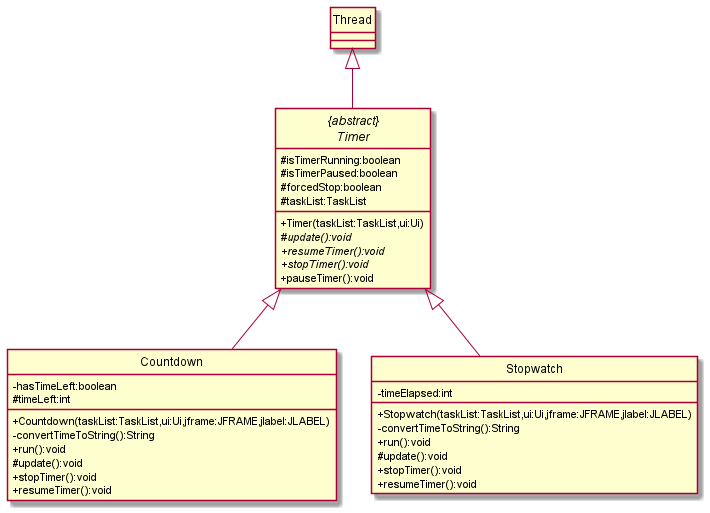

The diagram above was rendered by PlantUML. Its source (embedded in the PNG):
@startuml
'https://plantuml.com/class-diagram
skinparam classAttributeIconSize 0
hide circle
abstract class "{abstract}\nTimer" as Timer
class Countdown
class Stopwatch

Thread <|-- Timer
Timer <|-- Countdown
Timer <|-- Stopwatch


abstract class Timer {
    # isTimerRunning:boolean
    # isTimerPaused:boolean
    # forcedStop:boolean
    # taskList:TaskList
    + Timer(taskList:TaskList,ui:Ui)
    # update():void {abstract}
    + resumeTimer():void {abstract}
    + stopTimer():void {abstract}
    + pauseTimer():void
}

class Countdown {
    -hasTimeLeft:boolean
    #timeLeft:int
    +Countdown(taskList:TaskList,ui:Ui,jframe:JFRAME,jlabel:JLABEL)
    -convertTimeToString():String
    +run():void
    #update():void
    +stopTimer():void
    +resumeTimer():void
}

class Stopwatch {
    -timeElapsed:int
    +Stopwatch(taskList:TaskList,ui:Ui,jframe:JFRAME,jlabel:JLABEL)
    -convertTimeToString():String
    +run():void
    #update():void
    +stopTimer():void
    +resumeTimer():void
}

@enduml